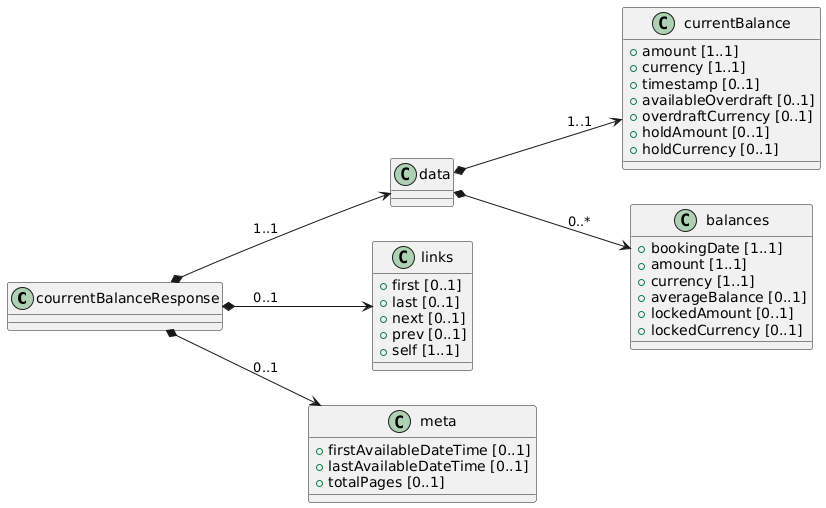

The diagram above was rendered by PlantUML. Its source (embedded in the PNG):
@startuml
left to right direction

class courrentBalanceResponse {

}

class data {

}

class currentBalance {
 + amount [1..1]
 + currency [1..1]
 + timestamp [0..1]
 + availableOverdraft [0..1]
 + overdraftCurrency [0..1]
 + holdAmount [0..1]
 + holdCurrency [0..1]
}

class balances {
 + bookingDate [1..1]
 + amount [1..1]
 + currency [1..1]
 + averageBalance [0..1]
 + lockedAmount [0..1]
 + lockedCurrency [0..1]
}

class links {
 + first [0..1]
 + last [0..1]
 + next [0..1]
 + prev [0..1]
 + self [1..1]
}

class meta {
 + firstAvailableDateTime [0..1]
 + lastAvailableDateTime [0..1]
 + totalPages [0..1]
}

' Relaciones

courrentBalanceResponse *--> data: "1..1"
data *--> currentBalance: "1..1"
data *--> balances: "0..*"
courrentBalanceResponse *--> links : "0..1"
courrentBalanceResponse *--> meta : "0..1"
@enduml